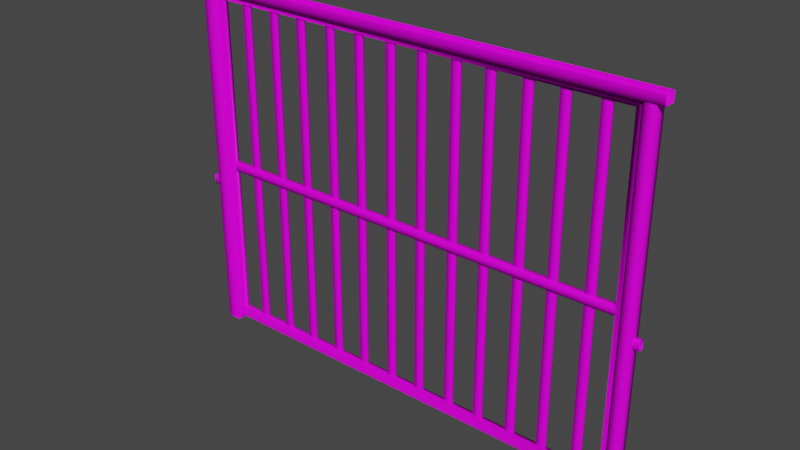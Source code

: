 # Source: Fence04.blend  (saved by Blender 4.2.66; exported with 4.5.12 LTS)
import bpy
from mathutils import Matrix  # noqa: F401  (used for matrix-valued properties, if any)

bpy.ops.wm.read_factory_settings(use_empty=True)
scene = bpy.context.scene
scene.name = 'Scene'

# ---- collections
col_collection = bpy.data.collections.new('Collection'); scene.collection.children.link(col_collection)

# ---- images (referenced by path relative to the original .blend; pixels are not part of the script)
import os
ASSET_DIR = os.environ.get("B2B_ASSET_DIR", "")  # directory of the original .blend (textures are referenced by path, not embedded)
HERE = os.path.dirname(os.path.abspath(__file__))  # packed textures are extracted next to this script under _unpacked/

def load_image(name, relpath, width, height, colorspace="sRGB"):
    """Load a texture the original file referenced (path relative to the .blend, or extracted next to this script)."""
    p = next((c for c in (os.path.join(HERE, relpath), os.path.join(ASSET_DIR, relpath)) if relpath and os.path.exists(c)), "")
    if p:
        img = bpy.data.images.load(p, check_existing=True)
        img.name = name
    else:  # same state as the original file: an image datablock whose file is absent (Cycles renders it pink)
        img = bpy.data.images.new(name, width, height)
        img.source = "FILE"
        img.filepath = "//" + (relpath or name)
    img.colorspace_settings.name = colorspace
    return img
img_fence04_a_png = load_image('Fence04_a.png', 'Fence04_a.png', 1024, 1024, 'sRGB')

# ---- materials (node trees are filled in below, after node groups)
mat_material = bpy.data.materials.new('Material')
mat_material.alpha_threshold = 0.0
mat_material.use_transparent_shadow = False
mat_material.line_color = (0.0, 0.0, 0.0, 1.0)

# ---- material node trees
mat_material.use_nodes = True; mat_material.node_tree.nodes.clear()
_N = mat_material.node_tree.nodes; _L = mat_material.node_tree.links
n0 = _N.new('ShaderNodeOutputMaterial'); n0.name = 'Material Output'; n0.location = (300, 300)
n1 = _N.new('ShaderNodeBsdfPrincipled'); n1.name = 'Principled BSDF'; n1.location = (10, 300)
n1.distribution = 'GGX'
n1.subsurface_method = 'RANDOM_WALK_SKIN'
n1.inputs[3].default_value = 1.45
n1.inputs[13].default_value = 0.15
n1.inputs[27].default_value = (0.0, 0.0, 0.0, 1.0)
n1.inputs[28].default_value = 1.0
n2 = _N.new('ShaderNodeTexImage'); n2.name = 'Image Texture'; n2.location = (-280, 280)
n2.image = img_fence04_a_png
n2.interpolation = 'Closest'
_L.new(n1.outputs[0], n0.inputs[0])
_L.new(n2.outputs[0], n1.inputs[0])
n0.is_active_output = True

# ---- world
world_world = bpy.data.worlds.new('World'); scene.world = world_world
world_world.use_nodes = True; world_world.node_tree.nodes.clear()
_N = world_world.node_tree.nodes; _L = world_world.node_tree.links
n0 = _N.new('ShaderNodeOutputWorld'); n0.name = 'World Output'; n0.location = (300, 300)
n1 = _N.new('ShaderNodeBackground'); n1.name = 'Background'; n1.location = (10, 300)
n1.inputs[0].default_value = (0.05088, 0.05088, 0.05088, 1.0)
_L.new(n1.outputs[0], n0.inputs[0])
n0.is_active_output = True
world_world.color = (0.05088, 0.05088, 0.05088)
world_world.use_sun_shadow = False
world_world.sun_shadow_jitter_overblur = 0.0

# ---- meshes
me_cube_002 = bpy.data.meshes.new('Cube.002')
me_cube_002.from_pydata([(0.1992, 0.05175, 2.926), (0.1992, 0.05175, 0.0), (0.1992, -0.05175, 2.926), (0.1992, -0.05175, 0.0), (0.0807, 0.05175, 2.926), (0.0807, 0.05175, 0.0), (0.0807, -0.05175, 2.926), (0.0807, -0.05175, 0.0), (0.269, 0.0207, 2.872), (0.269, 0.0207, 0.1429), (0.269, -0.0207, 2.872), (0.1992, 0.0207, 2.926), (0.1992, -0.0207, 2.926), (3.804, -0.0207, 2.872), (3.804, 0.0207, 2.872), (0.269, 0.0207, 2.873), (0.269, -0.0207, 2.873), (0.269, 0.0207, 1.444), (0.269, -0.0207, 1.444), (0.269, 0.0207, 1.52), (0.269, -0.0207, 1.52), (3.804, 0.0207, 1.444), (3.804, -0.0207, 1.444), (3.804, 0.0207, 1.52), (3.804, -0.0207, 1.52), (3.865, 0.05175, 0.0), (3.865, 0.05175, 2.926), (3.865, -0.05175, 0.0), (3.865, -0.05175, 2.926), (0.269, -0.0207, 0.1429), (0.1992, 0.0207, 0.04433), (0.1992, -0.0207, 0.04433), (3.865, 0.0207, 0.04433), (3.865, 0.0207, 2.926), (3.865, -0.0207, 0.04433), (3.804, 0.0207, 0.1429), (3.804, -0.0207, 0.1429), (3.948, 0.05175, 0.0), (3.948, 0.05175, 2.926), (3.948, -0.05175, 0.0), (3.948, -0.05175, 2.926), (0.0, 0.05175, 2.926), (0.0, -0.05175, 2.926), (0.0, 0.05175, 3.002), (0.0, -0.05175, 3.002), (4.0, 0.05175, 2.926), (4.0, -0.05175, 2.926), (4.0, 0.05175, 3.002), (4.0, -0.05175, 3.002), (3.865, -0.0207, 2.926), (0.0, 0.0207, 1.255), (0.0, -0.0207, 1.255), (0.0, 0.0207, 1.332), (0.0, -0.0207, 1.332), (0.0807, 0.0207, 1.255), (0.0807, -0.0207, 1.255), (0.0807, 0.0207, 1.332), (0.0807, -0.0207, 1.332), (3.948, 0.0207, 1.255), (3.948, -0.0207, 1.255), (3.948, 0.0207, 1.332), (3.948, -0.0207, 1.332), (4.0, 0.0207, 1.255), (4.0, -0.0207, 1.255), (4.0, 0.0207, 1.332), (4.0, -0.0207, 1.332), (0.8289, 0.01035, 0.1429), (0.8289, -0.01035, 0.1429), (0.7509, 0.01035, 0.1429), (0.7509, -0.01035, 0.1429), (0.8289, 0.01035, 2.873), (0.8289, -0.01035, 2.873), (0.7509, 0.01035, 2.873), (0.7509, -0.01035, 2.873), (0.5402, 0.01035, 0.1429), (0.5402, -0.01035, 0.1429), (0.4622, 0.01035, 0.1429), (0.4622, -0.01035, 0.1429), (0.5402, 0.01035, 2.873), (0.5402, -0.01035, 2.873), (0.4622, 0.01035, 2.873), (0.4622, -0.01035, 2.873), (1.103, 0.01035, 0.1429), (1.103, -0.01035, 0.1429), (1.025, 0.01035, 0.1429), (1.025, -0.01035, 0.1429), (1.103, 0.01035, 2.873), (1.103, -0.01035, 2.873), (1.025, 0.01035, 2.873), (1.025, -0.01035, 2.873), (1.392, 0.01035, 0.1429), (1.392, -0.01035, 0.1429), (1.314, 0.01035, 0.1429), (1.314, -0.01035, 0.1429), (1.392, 0.01035, 2.873), (1.392, -0.01035, 2.873), (1.314, 0.01035, 2.873), (1.314, -0.01035, 2.873), (1.667, 0.01035, 0.1429), (1.667, -0.01035, 0.1429), (1.589, 0.01035, 0.1429), (1.589, -0.01035, 0.1429), (1.667, 0.01035, 2.873), (1.667, -0.01035, 2.873), (1.589, 0.01035, 2.873), (1.589, -0.01035, 2.873), (1.955, 0.01035, 0.1429), (1.955, -0.01035, 0.1429), (1.877, 0.01035, 0.1429), (1.877, -0.01035, 0.1429), (1.955, 0.01035, 2.873), (1.955, -0.01035, 2.873), (1.877, 0.01035, 2.873), (1.877, -0.01035, 2.873), (2.23, 0.01035, 0.1429), (2.23, -0.01035, 0.1429), (2.152, 0.01035, 0.1429), (2.152, -0.01035, 0.1429), (2.23, 0.01035, 2.873), (2.23, -0.01035, 2.873), (2.152, 0.01035, 2.873), (2.152, -0.01035, 2.873), (2.518, 0.01035, 0.1429), (2.518, -0.01035, 0.1429), (2.44, 0.01035, 0.1429), (2.44, -0.01035, 0.1429), (2.518, 0.01035, 2.873), (2.518, -0.01035, 2.873), (2.44, 0.01035, 2.873), (2.44, -0.01035, 2.873), (2.793, 0.01035, 0.1429), (2.793, -0.01035, 0.1429), (2.715, 0.01035, 0.1429), (2.715, -0.01035, 0.1429), (2.793, 0.01035, 2.873), (2.793, -0.01035, 2.873), (2.715, 0.01035, 2.873), (2.715, -0.01035, 2.873), (3.082, 0.01035, 0.1429), (3.082, -0.01035, 0.1429), (3.004, 0.01035, 0.1429), (3.004, -0.01035, 0.1429), (3.082, 0.01035, 2.873), (3.082, -0.01035, 2.873), (3.004, 0.01035, 2.873), (3.004, -0.01035, 2.873), (3.356, 0.01035, 0.1429), (3.356, -0.01035, 0.1429), (3.278, 0.01035, 0.1429), (3.278, -0.01035, 0.1429), (3.356, 0.01035, 2.873), (3.356, -0.01035, 2.873), (3.278, 0.01035, 2.873), (3.278, -0.01035, 2.873), (3.645, 0.01035, 0.1429), (3.645, -0.01035, 0.1429), (3.567, 0.01035, 0.1429), (3.567, -0.01035, 0.1429), (3.645, 0.01035, 2.873), (3.645, -0.01035, 2.873), (3.567, 0.01035, 2.873), (3.567, -0.01035, 2.873)], [], [(3, 2, 6, 7), (7, 6, 4, 5), (1, 0, 2, 3), (5, 4, 0, 1), (29, 10, 12, 31), (9, 8, 10, 29), (30, 11, 8, 9), (14, 13, 16, 15), (12, 10, 13, 49), (8, 11, 33, 14), (17, 19, 23, 21), (19, 20, 24, 23), (20, 18, 22, 24), (18, 17, 21, 22), (27, 28, 26, 25), (37, 38, 40, 39), (25, 26, 38, 37), (36, 35, 9, 29), (35, 32, 30, 9), (34, 49, 13, 36), (36, 13, 14, 35), (34, 36, 29, 31), (35, 14, 33, 32), (39, 40, 28, 27), (44, 42, 46, 48), (41, 43, 47, 45), (42, 41, 45, 46), (13, 14, 33, 49), (50, 52, 56, 54), (52, 53, 57, 56), (53, 51, 55, 57), (51, 50, 54, 55), (58, 60, 64, 62), (60, 61, 65, 64), (61, 59, 63, 65), (59, 58, 62, 63), (66, 68, 72, 70), (68, 69, 73, 72), (69, 67, 71, 73), (67, 66, 70, 71), (74, 76, 80, 78), (76, 77, 81, 80), (77, 75, 79, 81), (75, 74, 78, 79), (82, 84, 88, 86), (84, 85, 89, 88), (85, 83, 87, 89), (83, 82, 86, 87), (90, 92, 96, 94), (92, 93, 97, 96), (93, 91, 95, 97), (91, 90, 94, 95), (98, 100, 104, 102), (100, 101, 105, 104), (101, 99, 103, 105), (99, 98, 102, 103), (106, 108, 112, 110), (108, 109, 113, 112), (109, 107, 111, 113), (107, 106, 110, 111), (114, 116, 120, 118), (116, 117, 121, 120), (117, 115, 119, 121), (115, 114, 118, 119), (122, 124, 128, 126), (124, 125, 129, 128), (125, 123, 127, 129), (123, 122, 126, 127), (130, 132, 136, 134), (132, 133, 137, 136), (133, 131, 135, 137), (131, 130, 134, 135), (138, 140, 144, 142), (140, 141, 145, 144), (141, 139, 143, 145), (139, 138, 142, 143), (146, 148, 152, 150), (148, 149, 153, 152), (149, 147, 151, 153), (147, 146, 150, 151), (154, 156, 160, 158), (156, 157, 161, 160), (157, 155, 159, 161), (155, 154, 158, 159)])
me_cube_002.polygons.foreach_set('use_smooth', [True] * 84)
_uv = me_cube_002.uv_layers.new(name='UVMap')
_uv.uv.foreach_set('vector', [0.9999, 0.1423, 0.01256, 0.1423, 0.01256, 0.1069, 0.9999, 0.1069, 0.9999, 0.1069, 0.01256, 0.1069, 0.01256, 0.07114, 0.9999, 0.07114, 0.9999, 0.03578, 0.01256, 0.03578, 0.01256, 2.384e-07, 0.9999, 0.0, 0.9999, 0.07114, 0.01256, 0.07114, 0.01256, 0.03578, 0.9999, 0.03578, 0.7484, 0.9945, 0.7484, 0.1032, 0.7681, 0.08576, 0.7681, 1.027, 0.7329, 0.9945, 0.7329, 0.1032, 0.7484, 0.1032, 0.7484, 0.9945, 0.7132, 1.027, 0.7132, 0.08579, 0.7329, 0.1032, 0.7329, 0.9945, 0.1349, 1.517, 0.1349, 1.503, 0.4432, 1.503, 0.4432, 1.517, 0.7681, 0.08576, 0.7484, 0.1032, 0.4573, 0.1032, 0.4573, 0.08576, 0.7329, 0.1032, 0.7132, 0.08579, 1.0, 0.08579, 1.0, 0.1032, 0.4432, 1.435, 0.4432, 1.461, 0.1349, 1.461, 0.1349, 1.435, 0.4432, 1.461, 0.4432, 1.475, 0.1349, 1.475, 0.1349, 1.461, 0.4432, 1.475, 0.4432, 1.502, 0.1349, 1.502, 0.1349, 1.475, 0.4432, 1.42, 0.4432, 1.435, 0.1349, 1.435, 0.1349, 1.42, 0.1089, 0.1435, 0.1089, 1.155, 0.07314, 1.155, 0.07314, 0.1435, 0.04834, 0.1435, 0.04834, 1.155, 0.01256, 1.155, 0.01256, 0.1435, 0.07314, 0.1435, 0.07314, 1.155, 0.04834, 1.155, 0.04834, 0.1435, 0.3111, 0.9174, 0.3268, 0.9173, 0.3275, 1.258, 0.3118, 1.258, 0.3268, 0.9173, 0.3641, 0.8973, 0.3649, 1.279, 0.3275, 1.258, 0.2937, 0.9499, 0.2937, 3.326e-05, 0.3111, 0.01763, 0.3111, 0.9174, 0.3111, 0.9174, 0.3111, 0.01763, 0.3268, 0.0176, 0.3268, 0.9173, 0.2736, 0.8975, 0.3111, 0.9174, 0.3118, 1.258, 0.2744, 1.279, 0.3268, 0.9173, 0.3268, 0.0176, 0.3441, 0.0, 0.3441, 0.9498, 0.1337, 0.1435, 0.1337, 1.155, 0.1089, 1.155, 0.1089, 0.1435, 0.2233, 1.336, 0.197, 1.336, 0.197, 0.1435, 0.2233, 0.1435, 0.1612, 1.336, 0.1349, 1.336, 0.1349, 0.1435, 0.1612, 0.1435, 0.197, 1.336, 0.1612, 1.336, 0.1612, 0.1435, 0.197, 0.1435, 0.05191, 1.243, 0.0376, 1.243, 0.0376, 1.156, 0.05191, 1.156, 0.01256, 1.223, 0.01256, 1.197, 0.03642, 1.197, 0.03642, 1.223, 0.01256, 1.197, 0.01256, 1.183, 0.03642, 1.183, 0.03642, 1.197, 0.01256, 1.183, 0.01256, 1.156, 0.03642, 1.156, 0.03642, 1.183, 0.01256, 1.238, 0.01256, 1.223, 0.03642, 1.223, 0.03642, 1.238, 0.06832, 1.17, 0.06832, 1.197, 0.05309, 1.197, 0.05309, 1.17, 0.06832, 1.197, 0.06832, 1.211, 0.05309, 1.211, 0.05309, 1.197, 0.06832, 1.211, 0.06832, 1.238, 0.05309, 1.238, 0.05309, 1.211, 0.06832, 1.156, 0.06832, 1.17, 0.05309, 1.17, 0.05309, 1.156, 0.4007, 0.9694, 0.3804, 0.9694, 0.3804, 0.1436, 0.4007, 0.1436, 0.3804, 0.9694, 0.366, 0.9693, 0.366, 0.1435, 0.3804, 0.1436, 0.4355, 0.9696, 0.4151, 0.9696, 0.4151, 0.1437, 0.4355, 0.1437, 0.4151, 0.9696, 0.4007, 0.9694, 0.4007, 0.1436, 0.4151, 0.1437, 0.2593, 0.9694, 0.2389, 0.9694, 0.2389, 0.1436, 0.2593, 0.1436, 0.2389, 0.9694, 0.2245, 0.9693, 0.2245, 0.1435, 0.2389, 0.1436, 0.2941, 0.9696, 0.2737, 0.9696, 0.2737, 0.1437, 0.2941, 0.1437, 0.2737, 0.9696, 0.2593, 0.9694, 0.2593, 0.1436, 0.2737, 0.1437, 0.33, 0.9694, 0.3097, 0.9694, 0.3097, 0.1436, 0.33, 0.1436, 0.3097, 0.9694, 0.2952, 0.9693, 0.2952, 0.1435, 0.3097, 0.1436, 0.3648, 0.9696, 0.3444, 0.9696, 0.3444, 0.1437, 0.3648, 0.1437, 0.3444, 0.9696, 0.33, 0.9694, 0.33, 0.1436, 0.3444, 0.1437, 0.4007, 0.9694, 0.3804, 0.9694, 0.3804, 0.1436, 0.4007, 0.1436, 0.3804, 0.9694, 0.366, 0.9693, 0.366, 0.1435, 0.3804, 0.1436, 0.4355, 0.9696, 0.4151, 0.9696, 0.4151, 0.1437, 0.4355, 0.1437, 0.4151, 0.9696, 0.4007, 0.9694, 0.4007, 0.1436, 0.4151, 0.1437, 0.33, 0.9694, 0.3097, 0.9694, 0.3097, 0.1436, 0.33, 0.1436, 0.3097, 0.9694, 0.2952, 0.9693, 0.2952, 0.1435, 0.3097, 0.1436, 0.3648, 0.9696, 0.3444, 0.9696, 0.3444, 0.1437, 0.3648, 0.1437, 0.3444, 0.9696, 0.33, 0.9694, 0.33, 0.1436, 0.3444, 0.1437, 0.4007, 0.9694, 0.3804, 0.9694, 0.3804, 0.1436, 0.4007, 0.1436, 0.3804, 0.9694, 0.366, 0.9693, 0.366, 0.1435, 0.3804, 0.1436, 0.4355, 0.9696, 0.4151, 0.9696, 0.4151, 0.1437, 0.4355, 0.1437, 0.4151, 0.9696, 0.4007, 0.9694, 0.4007, 0.1436, 0.4151, 0.1437, 0.33, 0.9694, 0.3097, 0.9694, 0.3097, 0.1436, 0.33, 0.1436, 0.3097, 0.9694, 0.2952, 0.9693, 0.2952, 0.1435, 0.3097, 0.1436, 0.3648, 0.9696, 0.3444, 0.9696, 0.3444, 0.1437, 0.3648, 0.1437, 0.3444, 0.9696, 0.33, 0.9694, 0.33, 0.1436, 0.3444, 0.1437, 0.4007, 0.9694, 0.3804, 0.9694, 0.3804, 0.1436, 0.4007, 0.1436, 0.3804, 0.9694, 0.366, 0.9693, 0.366, 0.1435, 0.3804, 0.1436, 0.4355, 0.9696, 0.4151, 0.9696, 0.4151, 0.1437, 0.4355, 0.1437, 0.4151, 0.9696, 0.4007, 0.9694, 0.4007, 0.1436, 0.4151, 0.1437, 0.33, 0.9694, 0.3097, 0.9694, 0.3097, 0.1436, 0.33, 0.1436, 0.3097, 0.9694, 0.2952, 0.9693, 0.2952, 0.1435, 0.3097, 0.1436, 0.3648, 0.9696, 0.3444, 0.9696, 0.3444, 0.1437, 0.3648, 0.1437, 0.3444, 0.9696, 0.33, 0.9694, 0.33, 0.1436, 0.3444, 0.1437, 0.4007, 0.9694, 0.3804, 0.9694, 0.3804, 0.1436, 0.4007, 0.1436, 0.3804, 0.9694, 0.366, 0.9693, 0.366, 0.1435, 0.3804, 0.1436, 0.4355, 0.9696, 0.4151, 0.9696, 0.4151, 0.1437, 0.4355, 0.1437, 0.4151, 0.9696, 0.4007, 0.9694, 0.4007, 0.1436, 0.4151, 0.1437, 0.33, 0.9694, 0.3097, 0.9694, 0.3097, 0.1436, 0.33, 0.1436, 0.3097, 0.9694, 0.2952, 0.9693, 0.2952, 0.1435, 0.3097, 0.1436, 0.3648, 0.9696, 0.3444, 0.9696, 0.3444, 0.1437, 0.3648, 0.1437, 0.3444, 0.9696, 0.33, 0.9694, 0.33, 0.1436, 0.3444, 0.1437, 0.4007, 0.9694, 0.3804, 0.9694, 0.3804, 0.1436, 0.4007, 0.1436, 0.3804, 0.9694, 0.366, 0.9693, 0.366, 0.1435, 0.3804, 0.1436, 0.4355, 0.9696, 0.4151, 0.9696, 0.4151, 0.1437, 0.4355, 0.1437, 0.4151, 0.9696, 0.4007, 0.9694, 0.4007, 0.1436, 0.4151, 0.1437])
me_cube_002.materials.append(mat_material)
me_cube_002.use_mirror_vertex_groups = False
me_cube_002.update()
me_cube_002.normals_split_custom_set([tuple(v) for v in zip(*[iter([0.7071, -0.7071, 0.0, 0.7071, -0.7071, 0.0, -0.7071, -0.7071, 0.0, -0.7071, -0.7071, 0.0, -0.7071, -0.7071, 0.0, -0.7071, -0.7071, 0.0, -0.7071, 0.7071, 0.0, -0.7071, 0.7071, 0.0, 0.7071, 0.7071, 0.0, 0.7071, 0.7071, 0.0, 0.7071, -0.7071, 0.0, 0.7071, -0.7071, 0.0, -0.7071, 0.7071, 0.0, -0.7071, 0.7071, 0.0, 0.7071, 0.7071, 0.0, 0.7071, 0.7071, 0.0, 0.05344, -0.8469, 0.529, 0.4475, -0.8943, 1.765e-08, 4.045e-08, -1.0, 1.896e-08, 3.826e-08, -1.0, -2.877e-09, 0.2489, 0.7227, 0.6448, 0.4475, 0.8943, -3.614e-08, 0.4475, -0.8943, 1.765e-08, 0.05344, -0.8469, 0.529, -1.457e-07, 1.0, -1.319e-07, -2.057e-07, 1.0, -2.31e-08, 0.4475, 0.8943, -3.614e-08, 0.2489, 0.7227, 0.6448, 0.7071, -3.395e-05, -0.7071, 0.7071, 3.379e-05, -0.7071, -0.0002001, 0.0, -1.0, -0.0002001, 0.0, -1.0, 4.045e-08, -1.0, 1.896e-08, 0.4475, -0.8943, 1.765e-08, 1.086e-08, -1.0, 2.302e-08, 1.086e-08, -1.0, 2.302e-08, 0.4475, 0.8943, -3.614e-08, -2.057e-07, 1.0, -2.31e-08, -1.086e-08, 1.0, -4.301e-08, -1.086e-08, 1.0, -4.301e-08, -2.366e-08, 0.7071, -0.7071, -2.366e-08, 0.7071, 0.7071, -2.366e-08, 0.7071, 0.7071, -2.366e-08, 0.7071, -0.7071, -2.366e-08, 0.7071, 0.7071, 2.366e-08, -0.7071, 0.7071, 2.366e-08, -0.7071, 0.7071, -2.366e-08, 0.7071, 0.7071, 2.366e-08, -0.7071, 0.7071, 2.366e-08, -0.7071, -0.7071, 2.366e-08, -0.7071, -0.7071, 2.366e-08, -0.7071, 0.7071, 2.366e-08, -0.7071, -0.7071, -2.366e-08, 0.7071, -0.7071, -2.366e-08, 0.7071, -0.7071, 2.366e-08, -0.7071, -0.7071, -0.7071, -0.7071, 0.0, -0.7071, -0.7071, 0.0, -0.7071, 0.7071, 0.0, -0.7071, 0.7071, 0.0, 0.7071, 0.7071, 0.0, 0.7071, 0.7071, 0.0, 0.7071, -0.7071, 0.0, 0.7071, -0.7071, 0.0, -0.7071, 0.7071, 0.0, -0.7071, 0.7071, 0.0, 0.7071, 0.7071, 0.0, 0.7071, 0.7071, 0.0, -0.4084, -0.8164, 0.4084, -0.4084, 0.8164, 0.4084, 0.2489, 0.7227, 0.6448, 0.05344, -0.8469, 0.529, -0.4084, 0.8164, 0.4084, -3.294e-08, 1.0, -1.367e-07, -1.457e-07, 1.0, -1.319e-07, 0.2489, 0.7227, 0.6448, 4.205e-08, -1.0, -9.53e-09, 7.655e-08, -1.0, 6.81e-10, -0.46, -0.8879, -0.006541, -0.4084, -0.8164, 0.4084, -0.4084, -0.8164, 0.4084, -0.46, -0.8879, -0.006541, -0.46, 0.8879, -0.006546, -0.4084, 0.8164, 0.4084, 4.205e-08, -1.0, -9.53e-09, -0.4084, -0.8164, 0.4084, 0.05344, -0.8469, 0.529, 3.826e-08, -1.0, -2.877e-09, -0.4084, 0.8164, 0.4084, -0.46, 0.8879, -0.006546, -6.114e-08, 1.0, 2.681e-10, -3.294e-08, 1.0, -1.367e-07, 0.7071, -0.7071, 0.0, 0.7071, -0.7071, 0.0, -0.7071, -0.7071, 0.0, -0.7071, -0.7071, 0.0, 0.0, -1.0, 0.0, 0.0, -0.7071, -0.7071, 0.0, -0.7071, -0.7071, 0.0, -1.0, 0.0, 0.0, 0.7071, -0.7071, 0.0, 1.0, 0.0, 0.0, 1.0, 0.0, 0.0, 0.7071, -0.7071, 0.0, -0.7071, -0.7071, 0.0, 0.7071, -0.7071, 0.0, 0.7071, -0.7071, 0.0, -0.7071, -0.7071, 0.6532, -2.991e-06, -0.7572, 0.6532, -4.805e-06, -0.7572, 0.9973, -3.88e-05, -0.07353, 0.9973, 2.838e-05, -0.07353, -1.036e-06, 0.7071, -0.7071, -1.036e-06, 0.7071, 0.7071, -1.036e-06, 0.7071, 0.7071, -1.036e-06, 0.7071, -0.7071, -1.036e-06, 0.7071, 0.7071, 1.036e-06, -0.7071, 0.7071, 1.036e-06, -0.7071, 0.7071, -1.036e-06, 0.7071, 0.7071, 1.036e-06, -0.7071, 0.7071, 1.036e-06, -0.7071, -0.7071, 1.036e-06, -0.7071, -0.7071, 1.036e-06, -0.7071, 0.7071, 1.036e-06, -0.7071, -0.7071, -1.036e-06, 0.7071, -0.7071, -1.036e-06, 0.7071, -0.7071, 1.036e-06, -0.7071, -0.7071, -1.615e-06, 0.7071, -0.7071, -1.615e-06, 0.7071, 0.7071, -1.615e-06, 0.7071, 0.7071, -1.615e-06, 0.7071, -0.7071, -1.615e-06, 0.7071, 0.7071, 1.615e-06, -0.7071, 0.7071, 1.615e-06, -0.7071, 0.7071, -1.615e-06, 0.7071, 0.7071, 1.615e-06, -0.7071, 0.7071, 1.615e-06, -0.7071, -0.7071, 1.615e-06, -0.7071, -0.7071, 1.615e-06, -0.7071, 0.7071, 1.615e-06, -0.7071, -0.7071, -1.615e-06, 0.7071, -0.7071, -1.615e-06, 0.7071, -0.7071, 1.615e-06, -0.7071, -0.7071, 0.7071, 0.7071, 8.311e-09, -0.7071, 0.7071, 8.311e-09, -0.7071, 0.7071, 8.311e-09, 0.7071, 0.7071, 8.311e-09, -0.7071, 0.7071, 8.311e-09, -0.7071, -0.7071, -8.311e-09, -0.7071, -0.7071, -8.311e-09, -0.7071, 0.7071, 8.311e-09, -0.7071, -0.7071, -8.311e-09, 0.7071, -0.7071, -8.311e-09, 0.7071, -0.7071, -8.311e-09, -0.7071, -0.7071, -8.311e-09, 0.7071, -0.7071, -8.311e-09, 0.7071, 0.7071, 8.311e-09, 0.7071, 0.7071, 8.311e-09, 0.7071, -0.7071, -8.311e-09, 0.7071, 0.7071, 8.311e-09, -0.7071, 0.7071, 8.311e-09, -0.7071, 0.7071, 8.311e-09, 0.7071, 0.7071, 8.311e-09, -0.7071, 0.7071, 8.311e-09, -0.7071, -0.7071, -8.311e-09, -0.7071, -0.7071, -8.311e-09, -0.7071, 0.7071, 8.311e-09, -0.7071, -0.7071, -8.311e-09, 0.7071, -0.7071, -8.311e-09, 0.7071, -0.7071, -8.311e-09, -0.7071, -0.7071, -8.311e-09, 0.7071, -0.7071, -8.311e-09, 0.7071, 0.7071, 8.311e-09, 0.7071, 0.7071, 8.311e-09, 0.7071, -0.7071, -8.311e-09, 0.7071, 0.7071, 8.118e-09, -0.7071, 0.7071, 8.118e-09, -0.7071, 0.7071, 8.118e-09, 0.7071, 0.7071, 8.118e-09, -0.7071, 0.7071, 8.118e-09, -0.7071, -0.7071, -8.311e-09, -0.7071, -0.7071, -8.311e-09, -0.7071, 0.7071, 8.118e-09, -0.7071, -0.7071, -8.311e-09, 0.7071, -0.7071, -8.311e-09, 0.7071, -0.7071, -8.311e-09, -0.7071, -0.7071, -8.311e-09, 0.7071, -0.7071, -8.311e-09, 0.7071, 0.7071, 8.118e-09, 0.7071, 0.7071, 8.118e-09, 0.7071, -0.7071, -8.311e-09, 0.7071, 0.7071, 8.311e-09, -0.7071, 0.7071, 8.311e-09, -0.7071, 0.7071, 8.311e-09, 0.7071, 0.7071, 8.311e-09, -0.7071, 0.7071, 8.311e-09, -0.7071, -0.7071, -8.311e-09, -0.7071, -0.7071, -8.311e-09, -0.7071, 0.7071, 8.311e-09, -0.7071, -0.7071, -8.311e-09, 0.7071, -0.7071, -8.311e-09, 0.7071, -0.7071, -8.311e-09, -0.7071, -0.7071, -8.311e-09, 0.7071, -0.7071, -8.311e-09, 0.7071, 0.7071, 8.311e-09, 0.7071, 0.7071, 8.311e-09, 0.7071, -0.7071, -8.311e-09, 0.7071, 0.7071, 8.311e-09, -0.7071, 0.7071, 8.311e-09, -0.7071, 0.7071, 8.311e-09, 0.7071, 0.7071, 8.311e-09, -0.7071, 0.7071, 8.311e-09, -0.7071, -0.7071, -8.311e-09, -0.7071, -0.7071, -8.311e-09, -0.7071, 0.7071, 8.311e-09, -0.7071, -0.7071, -8.311e-09, 0.7071, -0.7071, -8.311e-09, 0.7071, -0.7071, -8.311e-09, -0.7071, -0.7071, -8.311e-09, 0.7071, -0.7071, -8.311e-09, 0.7071, 0.7071, 8.311e-09, 0.7071, 0.7071, 8.311e-09, 0.7071, -0.7071, -8.311e-09, 0.7071, 0.7071, 8.118e-09, -0.7071, 0.7071, 8.118e-09, -0.7071, 0.7071, 8.118e-09, 0.7071, 0.7071, 8.118e-09, -0.7071, 0.7071, 8.118e-09, -0.7071, -0.7071, -8.311e-09, -0.7071, -0.7071, -8.311e-09, -0.7071, 0.7071, 8.118e-09, -0.7071, -0.7071, -8.311e-09, 0.7071, -0.7071, -8.311e-09, 0.7071, -0.7071, -8.311e-09, -0.7071, -0.7071, -8.311e-09, 0.7071, -0.7071, -8.311e-09, 0.7071, 0.7071, 8.118e-09, 0.7071, 0.7071, 8.118e-09, 0.7071, -0.7071, -8.311e-09, 0.7071, 0.7071, 8.311e-09, -0.7071, 0.7071, 8.311e-09, -0.7071, 0.7071, 8.311e-09, 0.7071, 0.7071, 8.311e-09, -0.7071, 0.7071, 8.311e-09, -0.7071, -0.7071, -8.504e-09, -0.7071, -0.7071, -8.504e-09, -0.7071, 0.7071, 8.311e-09, -0.7071, -0.7071, -8.504e-09, 0.7071, -0.7071, -8.504e-09, 0.7071, -0.7071, -8.504e-09, -0.7071, -0.7071, -8.504e-09, 0.7071, -0.7071, -8.504e-09, 0.7071, 0.7071, 8.311e-09, 0.7071, 0.7071, 8.311e-09, 0.7071, -0.7071, -8.504e-09, 0.7071, 0.7071, 8.118e-09, -0.7071, 0.7071, 8.118e-09, -0.7071, 0.7071, 8.118e-09, 0.7071, 0.7071, 8.118e-09, -0.7071, 0.7071, 8.118e-09, -0.7071, -0.7071, -8.311e-09, -0.7071, -0.7071, -8.311e-09, -0.7071, 0.7071, 8.118e-09, -0.7071, -0.7071, -8.311e-09, 0.7071, -0.7071, -8.311e-09, 0.7071, -0.7071, -8.311e-09, -0.7071, -0.7071, -8.311e-09, 0.7071, -0.7071, -8.311e-09, 0.7071, 0.7071, 8.118e-09, 0.7071, 0.7071, 8.118e-09, 0.7071, -0.7071, -8.311e-09, 0.7071, 0.7071, 8.118e-09, -0.7071, 0.7071, 8.118e-09, -0.7071, 0.7071, 8.118e-09, 0.7071, 0.7071, 8.118e-09, -0.7071, 0.7071, 8.118e-09, -0.7071, -0.7071, -8.311e-09, -0.7071, -0.7071, -8.311e-09, -0.7071, 0.7071, 8.118e-09, -0.7071, -0.7071, -8.311e-09, 0.7071, -0.7071, -8.311e-09, 0.7071, -0.7071, -8.311e-09, -0.7071, -0.7071, -8.311e-09, 0.7071, -0.7071, -8.311e-09, 0.7071, 0.7071, 8.118e-09, 0.7071, 0.7071, 8.118e-09, 0.7071, -0.7071, -8.311e-09, 0.7071, 0.7071, 8.118e-09, -0.7071, 0.7071, 8.118e-09, -0.7071, 0.7071, 8.118e-09, 0.7071, 0.7071, 8.118e-09, -0.7071, 0.7071, 8.118e-09, -0.7071, -0.7071, -8.311e-09, -0.7071, -0.7071, -8.311e-09, -0.7071, 0.7071, 8.118e-09, -0.7071, -0.7071, -8.311e-09, 0.7071, -0.7071, -8.311e-09, 0.7071, -0.7071, -8.311e-09, -0.7071, -0.7071, -8.311e-09, 0.7071, -0.7071, -8.311e-09, 0.7071, 0.7071, 8.118e-09, 0.7071, 0.7071, 8.118e-09, 0.7071, -0.7071, -8.311e-09, 0.7071, 0.7071, 8.118e-09, -0.7071, 0.7071, 8.118e-09, -0.7071, 0.7071, 8.118e-09, 0.7071, 0.7071, 8.118e-09, -0.7071, 0.7071, 8.118e-09, -0.7071, -0.7071, -8.311e-09, -0.7071, -0.7071, -8.311e-09, -0.7071, 0.7071, 8.118e-09, -0.7071, -0.7071, -8.311e-09, 0.7071, -0.7071, -8.311e-09, 0.7071, -0.7071, -8.311e-09, -0.7071, -0.7071, -8.311e-09, 0.7071, -0.7071, -8.311e-09, 0.7071, 0.7071, 8.118e-09, 0.7071, 0.7071, 8.118e-09, 0.7071, -0.7071, -8.311e-09, 0.7071, 0.7071, 8.118e-09, -0.7071, 0.7071, 8.118e-09, -0.7071, 0.7071, 8.118e-09, 0.7071, 0.7071, 8.118e-09, -0.7071, 0.7071, 8.118e-09, -0.7071, -0.7071, -8.311e-09, -0.7071, -0.7071, -8.311e-09, -0.7071, 0.7071, 8.118e-09, -0.7071, -0.7071, -8.311e-09, 0.7071, -0.7071, -8.311e-09, 0.7071, -0.7071, -8.311e-09, -0.7071, -0.7071, -8.311e-09, 0.7071, -0.7071, -8.311e-09, 0.7071, 0.7071, 8.118e-09, 0.7071, 0.7071, 8.118e-09, 0.7071, -0.7071, -8.311e-09])] * 3)])

# ---- objects
ob_fence04 = bpy.data.objects.new('Fence04', me_cube_002)

# ---- transforms, parenting, visibility, modifiers, constraints
ob_fence04.location = (0.0, 0.0, 0.0)
ob_fence04.lock_rotations_4d = False
ob_fence04.empty_display_type = 'ARROWS'
ob_fence04.lineart.crease_threshold = 0.0

# ---- collection membership
col_collection.objects.link(ob_fence04)

# ---- scene / render settings (as saved in the file)
scene.frame_start = 1; scene.frame_end = 250; scene.frame_set(1)
scene.render.engine = 'BLENDER_EEVEE_NEXT'
scene.cycles.sampling_pattern = 'TABULATED_SOBOL'
scene.cycles.use_light_tree = False
scene.view_settings.view_transform = 'Filmic'
bpy.context.view_layer.update()

# ---- added for rendering (the .blend has no active camera and no usable light): camera, sun
cam_auto = bpy.data.cameras.new('AutoCamera')
cam_auto.lens = 50.0
cam_auto.sensor_width = 36.0
cam_auto.clip_end = 1000.0
ob_auto_camera = bpy.data.objects.new('AutoCamera', cam_auto)
scene.collection.objects.link(ob_auto_camera)
ob_auto_camera.location = (6.62817, -5.5538, 5.20348)
ob_auto_camera.rotation_euler = (1.09748, -7.21219e-08, 0.694738)
scene.camera = ob_auto_camera
light_auto_sun = bpy.data.lights.new('AutoSun', 'SUN')
light_auto_sun.energy = 3.0
light_auto_sun.angle = 0.0523599
ob_auto_sun = bpy.data.objects.new('AutoSun', light_auto_sun)
scene.collection.objects.link(ob_auto_sun)
ob_auto_sun.rotation_euler = (0.872665, 0.174533, 0.523599)
bpy.context.view_layer.update()
